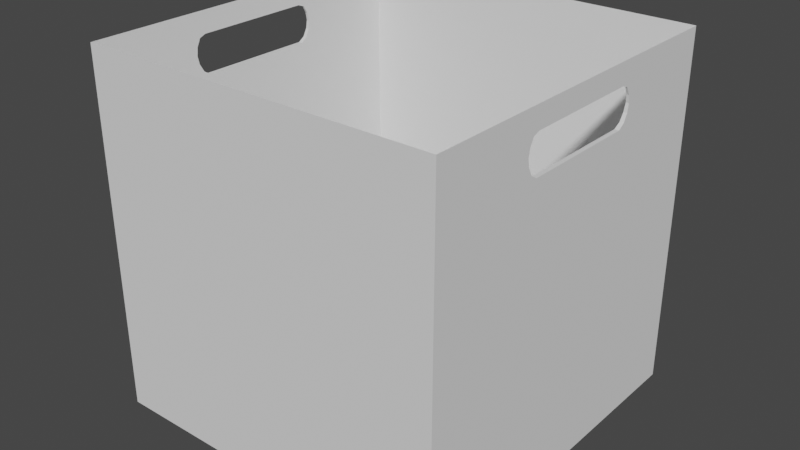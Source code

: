 # Source: branch_box.blend  (saved by Blender 3.5.10; exported with 4.5.12 LTS)
import bpy
from mathutils import Matrix  # noqa: F401  (used for matrix-valued properties, if any)

bpy.ops.wm.read_factory_settings(use_empty=True)
scene = bpy.context.scene
scene.name = 'Scene'

# ---- collections
col_collection = bpy.data.collections.new('Collection'); scene.collection.children.link(col_collection)

# ---- world
world_world = bpy.data.worlds.new('World'); scene.world = world_world
world_world.use_nodes = True; world_world.node_tree.nodes.clear()
_N = world_world.node_tree.nodes; _L = world_world.node_tree.links
n0 = _N.new('ShaderNodeOutputWorld'); n0.name = 'World Output'; n0.location = (300, 300)
n1 = _N.new('ShaderNodeBackground'); n1.name = 'Background'; n1.location = (10, 300)
n1.inputs[0].default_value = (0.05088, 0.05088, 0.05088, 1.0)
_L.new(n1.outputs[0], n0.inputs[0])
n0.is_active_output = True
world_world.color = (0.05088, 0.05088, 0.05088)
world_world.use_sun_shadow = False
world_world.sun_shadow_jitter_overblur = 0.0

# ---- meshes
me_cube_001 = bpy.data.meshes.new('Cube.001')
me_cube_001.from_pydata([(-0.5, -0.5, 0.0), (-0.4362, -0.4362, 0.12), (-0.5, 0.5, 0.0), (-0.4362, 0.4362, 0.12), (0.5, -0.5, 0.0), (0.4362, -0.4362, 0.12), (0.5, 0.5, 0.0), (0.4362, 0.4362, 0.12), (-0.5, -0.5, 1.0), (-0.5, 0.5, 1.0), (0.5, 0.5, 1.0), (0.5, -0.5, 1.0), (-0.5, -0.2, 0.8909), (-0.5, -0.1962, 0.8691), (-0.5, -0.1962, 0.9126), (-0.5, -0.1848, 0.8482), (-0.5, -0.1663, 0.9406), (-0.5, -0.1663, 0.8362), (-0.5, -0.1848, 0.9336), (-0.5, -0.1414, 0.9406), (-0.5, -0.1414, 0.8362), (-0.5, -0.1111, 0.9406), (-0.5, -0.1111, 0.8362), (-0.5, -0.07654, 0.9406), (-0.5, -0.07654, 0.8362), (-0.5, -0.03902, 0.8362), (-0.5, -0.03902, 0.9406), (-0.5, 0.0, 0.8362), (-0.5, 0.0, 0.9406), (-0.5, 0.03902, 0.8362), (-0.5, 0.03902, 0.9406), (-0.5, 0.07654, 0.8362), (-0.5, 0.07654, 0.9406), (-0.5, 0.1111, 0.8362), (-0.5, 0.1111, 0.9406), (-0.5, 0.1663, 0.8362), (-0.5, 0.1663, 0.9406), (-0.5, 0.2, 0.8909), (-0.5, 0.1962, 0.9126), (-0.5, 0.1962, 0.8691), (-0.5, 0.1848, 0.9336), (-0.5, 0.1848, 0.8482), (-0.5, 0.1414, 0.9406), (-0.5, 0.1414, 0.8362), (0.5, -0.2, 0.8909), (0.5, -0.1962, 0.8691), (0.5, -0.1962, 0.9126), (0.5, -0.1663, 0.8362), (0.5, -0.1663, 0.9406), (0.5, -0.1848, 0.8482), (0.5, -0.1848, 0.9336), (0.5, -0.1414, 0.9406), (0.5, -0.1414, 0.8362), (0.5, -0.1111, 0.9406), (0.5, -0.1111, 0.8362), (0.5, -0.07654, 0.9406), (0.5, -0.07654, 0.8362), (0.5, 0.0, 0.8362), (0.5, -0.03902, 0.9406), (0.5, -0.03902, 0.8362), (0.5, 0.03902, 0.8362), (0.5, 0.0, 0.9406), (0.5, 0.07654, 0.8362), (0.5, 0.03902, 0.9406), (0.5, 0.1111, 0.8362), (0.5, 0.07654, 0.9406), (0.5, 0.1414, 0.8362), (0.5, 0.1414, 0.9406), (0.5, 0.1111, 0.9406), (0.5, 0.1663, 0.8362), (0.5, 0.1663, 0.9406), (0.5, 0.2, 0.8909), (0.5, 0.1962, 0.8691), (0.5, 0.1962, 0.9126), (0.5, 0.1848, 0.8482), (0.5, 0.1848, 0.9336), (-0.4921, -0.2, 0.8909), (-0.4905, -0.1962, 0.8691), (-0.4937, -0.1962, 0.9126), (-0.489, -0.1848, 0.8482), (-0.4957, -0.1663, 0.9406), (-0.4881, -0.1663, 0.8362), (-0.4952, -0.1848, 0.9336), (-0.4957, -0.1414, 0.9406), (-0.4881, -0.1414, 0.8362), (-0.4957, -0.1111, 0.9406), (-0.4881, -0.1111, 0.8362), (-0.4957, -0.07654, 0.9406), (-0.4881, -0.07654, 0.8362), (-0.4881, -0.03902, 0.8362), (-0.4957, -0.03902, 0.9406), (-0.4881, 0.0, 0.8362), (-0.4957, 0.0, 0.9406), (-0.4881, 0.03902, 0.8362), (-0.4957, 0.03902, 0.9406), (-0.4881, 0.07654, 0.8362), (-0.4957, 0.07654, 0.9406), (-0.4881, 0.1111, 0.8362), (-0.4957, 0.1111, 0.9406), (-0.4881, 0.1663, 0.8362), (-0.4957, 0.1663, 0.9406), (-0.4921, 0.2, 0.8909), (-0.4937, 0.1962, 0.9126), (-0.4905, 0.1962, 0.8691), (-0.4952, 0.1848, 0.9336), (-0.489, 0.1848, 0.8482), (-0.4957, 0.1414, 0.9406), (-0.4881, 0.1414, 0.8362), (0.4921, -0.2, 0.8909), (0.4905, -0.1962, 0.8691), (0.4937, -0.1962, 0.9126), (0.4881, -0.1663, 0.8362), (0.4957, -0.1663, 0.9406), (0.489, -0.1848, 0.8482), (0.4952, -0.1848, 0.9336), (0.4957, -0.1414, 0.9406), (0.4881, -0.1414, 0.8362), (0.4957, -0.1111, 0.9406), (0.4881, -0.1111, 0.8362), (0.4957, -0.07654, 0.9406), (0.4881, -0.07654, 0.8362), (0.4881, 0.0, 0.8362), (0.4957, -0.03902, 0.9406), (0.4881, -0.03902, 0.8362), (0.4881, 0.03902, 0.8362), (0.4957, 0.0, 0.9406), (0.4881, 0.07654, 0.8362), (0.4957, 0.03902, 0.9406), (0.4881, 0.1111, 0.8362), (0.4957, 0.07654, 0.9406), (0.4881, 0.1414, 0.8362), (0.4957, 0.1414, 0.9406), (0.4957, 0.1111, 0.9406), (0.4881, 0.1663, 0.8362), (0.4957, 0.1663, 0.9406), (0.4921, 0.2, 0.8909), (0.4905, 0.1962, 0.8691), (0.4937, 0.1962, 0.9126), (0.489, 0.1848, 0.8482), (0.4952, 0.1848, 0.9336)], [], [(14, 8, 9, 38, 40, 36, 42, 34, 32, 30, 28, 26, 23, 21, 19, 16, 18), (38, 9, 2, 0, 8, 14, 12, 13, 15, 17, 20, 22, 24, 25, 27, 29, 31, 33, 43, 35, 41, 39, 37), (2, 9, 10, 6), (11, 4, 6, 10, 73, 71, 72, 74, 69, 66, 64, 62, 60, 57, 59, 56, 54, 52, 47, 49, 45, 44, 46), (73, 10, 11, 46, 50, 48, 51, 53, 55, 58, 61, 63, 65, 68, 67, 70, 75), (4, 11, 8, 0), (2, 6, 4, 0), (7, 3, 1, 5), (8, 1, 3, 9, 102, 101, 103, 105, 99, 107, 97, 95, 93, 91, 89, 88, 86, 84, 81, 79, 77, 76, 78), (102, 9, 8, 78, 82, 80, 83, 85, 87, 90, 92, 94, 96, 98, 106, 100, 104), (3, 7, 10, 9), (110, 11, 10, 137, 139, 134, 131, 132, 129, 127, 125, 122, 119, 117, 115, 112, 114), (137, 10, 7, 5, 11, 110, 108, 109, 113, 111, 116, 118, 120, 123, 121, 124, 126, 128, 130, 133, 138, 136, 135), (5, 1, 8, 11), (92, 28, 30, 94), (61, 125, 127, 63), (94, 30, 32, 96), (63, 127, 129, 65), (96, 32, 34, 98), (65, 129, 132, 68), (98, 34, 42, 106), (68, 132, 131, 67), (106, 42, 36, 100), (67, 131, 134, 70), (100, 36, 40, 104), (139, 75, 70, 134), (104, 40, 38, 102), (137, 73, 75, 139), (102, 38, 37, 101), (135, 71, 73, 137), (101, 37, 39, 103), (136, 72, 71, 135), (103, 39, 41, 105), (138, 74, 72, 136), (105, 41, 35, 99), (133, 69, 74, 138), (99, 35, 43, 107), (66, 69, 133, 130), (107, 43, 33, 97), (64, 66, 130, 128), (97, 33, 31, 95), (62, 64, 128, 126), (95, 31, 29, 93), (60, 62, 126, 124), (93, 29, 27, 91), (57, 60, 124, 121), (91, 27, 25, 89), (59, 57, 121, 123), (89, 25, 24, 88), (56, 59, 123, 120), (88, 24, 22, 86), (54, 56, 120, 118), (86, 22, 20, 84), (52, 54, 118, 116), (84, 20, 17, 81), (47, 52, 116, 111), (17, 15, 79, 81), (49, 47, 111, 113), (79, 15, 13, 77), (49, 113, 109, 45), (77, 13, 12, 76), (45, 109, 108, 44), (76, 12, 14, 78), (44, 108, 110, 46), (78, 14, 18, 82), (46, 110, 114, 50), (82, 18, 16, 80), (50, 114, 112, 48), (80, 16, 19, 83), (48, 112, 115, 51), (83, 19, 21, 85), (51, 115, 117, 53), (85, 21, 23, 87), (53, 117, 119, 55), (87, 23, 26, 90), (55, 119, 122, 58), (90, 26, 28, 92), (58, 122, 125, 61)])
me_cube_001.polygons.foreach_set('material_index', [0, 0, 0, 0, 0, 0, 0, 0, 0, 0, 0, 0, 0, 0, 21112, 21112, 21112, 21112, 21112, 21112, 21112, 21112, 21112, 21112, 21112, 21112, 21112, 21112, 21112, 21112, 21112, 21112, 21112, 21112, 21112, 21112, 21112, 21112, 21112, 21112, 21112, 21112, 21112, 21112, 21112, 21112, 21112, 21112, 21112, 21112, 21112, 21112, 21112, 21112, 21112, 21112, 21112, 21112, 21112, 21112, 21112, 21112, 21112, 21112, 21112, 21112, 21112, 21112, 21112, 21112, 21112, 21112, 21112, 21112, 21112, 21112, 21112, 21112])
_uv = me_cube_001.uv_layers.new(name='UVMap')
_uv.uv.foreach_set('vector', [0.6032, 0.07596, 0.625, 0.0, 0.625, 0.25, 0.6032, 0.174, 0.6084, 0.1712, 0.6101, 0.1666, 0.6101, 0.1604, 0.6101, 0.1528, 0.6101, 0.1441, 0.6101, 0.1348, 0.6101, 0.125, 0.6101, 0.1152, 0.6101, 0.1059, 0.6101, 0.09722, 0.6101, 0.08964, 0.6101, 0.08343, 0.6084, 0.07881, 0.6032, 0.174, 0.625, 0.25, 0.375, 0.25, 0.375, 0.0, 0.625, 0.0, 0.6032, 0.07596, 0.5977, 0.075, 0.5923, 0.07596, 0.5871, 0.07881, 0.584, 0.08343, 0.584, 0.08964, 0.584, 0.09722, 0.584, 0.1059, 0.584, 0.1152, 0.584, 0.125, 0.584, 0.1348, 0.584, 0.1441, 0.584, 0.1528, 0.584, 0.1604, 0.584, 0.1666, 0.5871, 0.1712, 0.5923, 0.174, 0.5977, 0.175, 0.375, 0.25, 0.625, 0.25, 0.625, 0.5, 0.375, 0.5, 0.625, 0.75, 0.375, 0.75, 0.375, 0.5, 0.625, 0.5, 0.6032, 0.576, 0.5977, 0.575, 0.5923, 0.576, 0.5871, 0.5788, 0.584, 0.5834, 0.584, 0.5896, 0.584, 0.5972, 0.584, 0.6059, 0.584, 0.6152, 0.584, 0.625, 0.584, 0.6348, 0.584, 0.6441, 0.584, 0.6528, 0.584, 0.6604, 0.584, 0.6666, 0.5871, 0.6712, 0.5923, 0.674, 0.5977, 0.675, 0.6032, 0.674, 0.6032, 0.576, 0.625, 0.5, 0.625, 0.75, 0.6032, 0.674, 0.6084, 0.6712, 0.6101, 0.6666, 0.6101, 0.6604, 0.6101, 0.6528, 0.6101, 0.6441, 0.6101, 0.6348, 0.6101, 0.625, 0.6101, 0.6152, 0.6101, 0.6059, 0.6101, 0.5972, 0.6101, 0.5896, 0.6101, 0.5834, 0.6084, 0.5788, 0.375, 0.75, 0.625, 0.75, 0.625, 1.0, 0.375, 1.0, 0.125, 0.5, 0.375, 0.5, 0.375, 0.75, 0.125, 0.75, 0.641, 0.516, 0.859, 0.516, 0.859, 0.734, 0.641, 0.734, 0.875, 0.75, 0.859, 0.734, 0.859, 0.516, 0.875, 0.5, 0.8734, 0.576, 0.873, 0.575, 0.8726, 0.576, 0.8722, 0.5788, 0.872, 0.5834, 0.872, 0.5896, 0.872, 0.5972, 0.872, 0.6059, 0.872, 0.6152, 0.872, 0.625, 0.872, 0.6348, 0.872, 0.6441, 0.872, 0.6528, 0.872, 0.6604, 0.872, 0.6666, 0.8722, 0.6712, 0.8726, 0.674, 0.873, 0.675, 0.8734, 0.674, 0.8734, 0.576, 0.875, 0.5, 0.875, 0.75, 0.8734, 0.674, 0.8738, 0.6712, 0.8739, 0.6666, 0.8739, 0.6604, 0.8739, 0.6528, 0.8739, 0.6441, 0.8739, 0.6348, 0.8739, 0.625, 0.8739, 0.6152, 0.8739, 0.6059, 0.8739, 0.5972, 0.8739, 0.5896, 0.8739, 0.5834, 0.8738, 0.5788, 0.859, 0.516, 0.641, 0.516, 0.625, 0.5, 0.875, 0.5, 0.6266, 0.674, 0.625, 0.75, 0.625, 0.5, 0.6266, 0.576, 0.6262, 0.5788, 0.6261, 0.5834, 0.6261, 0.5896, 0.6261, 0.5972, 0.6261, 0.6059, 0.6261, 0.6152, 0.6261, 0.625, 0.6261, 0.6348, 0.6261, 0.6441, 0.6261, 0.6528, 0.6261, 0.6604, 0.6261, 0.6666, 0.6262, 0.6712, 0.6266, 0.576, 0.625, 0.5, 0.641, 0.516, 0.641, 0.734, 0.625, 0.75, 0.6266, 0.674, 0.627, 0.675, 0.6274, 0.674, 0.6278, 0.6712, 0.628, 0.6666, 0.628, 0.6604, 0.628, 0.6528, 0.628, 0.6441, 0.628, 0.6348, 0.628, 0.625, 0.628, 0.6152, 0.628, 0.6059, 0.628, 0.5972, 0.628, 0.5896, 0.628, 0.5834, 0.6278, 0.5788, 0.6274, 0.576, 0.627, 0.575, 0.641, 0.734, 0.859, 0.734, 0.875, 0.75, 0.625, 0.75, 1.0, 0.6261, 1.0, 0.625, 1.0, 0.625, 1.0, 0.6261, 1.0, 0.875, 1.0, 0.8739, 1.0, 0.8739, 1.0, 0.875, 0.9688, 0.6261, 0.9688, 0.625, 0.9688, 0.625, 0.9688, 0.6261, 0.9688, 0.875, 0.9688, 0.8739, 0.9688, 0.8739, 0.9688, 0.875, 0.9375, 0.6261, 0.9375, 0.625, 0.9375, 0.625, 0.9375, 0.6261, 0.9375, 0.875, 0.9375, 0.8739, 0.9375, 0.8739, 0.9375, 0.875, 0.9062, 0.6261, 0.9062, 0.625, 0.9062, 0.625, 0.9062, 0.6261, 0.9062, 0.875, 0.9062, 0.8739, 0.9062, 0.8739, 0.9062, 0.875, 0.875, 0.6261, 0.875, 0.625, 0.875, 0.625, 0.875, 0.6261, 0.875, 0.875, 0.875, 0.8739, 0.875, 0.8739, 0.875, 0.875, 0.8438, 0.6261, 0.8438, 0.625, 0.8125, 0.625, 0.8125, 0.6262, 0.8125, 0.8738, 0.8125, 0.875, 0.8438, 0.875, 0.8438, 0.8739, 0.8125, 0.6262, 0.8125, 0.625, 0.7812, 0.625, 0.7812, 0.6266, 0.7812, 0.8734, 0.7812, 0.875, 0.8125, 0.875, 0.8125, 0.8738, 0.7812, 0.6266, 0.7812, 0.625, 0.75, 0.625, 0.75, 0.627, 0.75, 0.873, 0.75, 0.875, 0.7812, 0.875, 0.7812, 0.8734, 0.75, 0.627, 0.75, 0.625, 0.7188, 0.625, 0.7188, 0.6274, 0.7188, 0.8726, 0.7188, 0.875, 0.75, 0.875, 0.75, 0.873, 0.7188, 0.6274, 0.7188, 0.625, 0.6875, 0.625, 0.6875, 0.6278, 0.6875, 0.8722, 0.6875, 0.875, 0.7188, 0.875, 0.7188, 0.8726, 0.6875, 0.6278, 0.6875, 0.625, 0.6562, 0.625, 0.6562, 0.628, 0.6562, 0.872, 0.6562, 0.875, 0.6875, 0.875, 0.6875, 0.8722, 0.6562, 0.628, 0.6562, 0.625, 0.6562, 0.625, 0.6562, 0.628, 0.6562, 0.875, 0.6562, 0.875, 0.6562, 0.872, 0.6562, 0.872, 0.625, 0.628, 0.625, 0.625, 0.625, 0.625, 0.625, 0.628, 0.625, 0.875, 0.625, 0.875, 0.625, 0.872, 0.625, 0.872, 0.5938, 0.628, 0.5938, 0.625, 0.5938, 0.625, 0.5938, 0.628, 0.5938, 0.875, 0.5938, 0.875, 0.5938, 0.872, 0.5938, 0.872, 0.5625, 0.628, 0.5625, 0.625, 0.5625, 0.625, 0.5625, 0.628, 0.5625, 0.875, 0.5625, 0.875, 0.5625, 0.872, 0.5625, 0.872, 0.5312, 0.628, 0.5312, 0.625, 0.5312, 0.625, 0.5312, 0.628, 0.5312, 0.875, 0.5312, 0.875, 0.5312, 0.872, 0.5312, 0.872, 0.5, 0.628, 0.5, 0.625, 0.5, 0.625, 0.5, 0.628, 0.5, 0.875, 0.5, 0.875, 0.5, 0.872, 0.5, 0.872, 0.4688, 0.628, 0.4688, 0.625, 0.4688, 0.625, 0.4688, 0.628, 0.4688, 0.875, 0.4688, 0.875, 0.4688, 0.872, 0.4688, 0.872, 0.4375, 0.628, 0.4375, 0.625, 0.4375, 0.625, 0.4375, 0.628, 0.4375, 0.875, 0.4375, 0.875, 0.4375, 0.872, 0.4375, 0.872, 0.4062, 0.628, 0.4062, 0.625, 0.4062, 0.625, 0.4062, 0.628, 0.4062, 0.875, 0.4062, 0.875, 0.4062, 0.872, 0.4062, 0.872, 0.375, 0.628, 0.375, 0.625, 0.375, 0.625, 0.375, 0.628, 0.375, 0.875, 0.375, 0.875, 0.375, 0.872, 0.375, 0.872, 0.3438, 0.625, 0.3125, 0.625, 0.3125, 0.6278, 0.3438, 0.628, 0.3125, 0.875, 0.3438, 0.875, 0.3438, 0.872, 0.3125, 0.8722, 0.3125, 0.6278, 0.3125, 0.625, 0.2812, 0.625, 0.2812, 0.6274, 0.3125, 0.875, 0.3125, 0.8722, 0.2812, 0.8726, 0.2812, 0.875, 0.2812, 0.6274, 0.2812, 0.625, 0.25, 0.625, 0.25, 0.627, 0.2812, 0.875, 0.2812, 0.8726, 0.25, 0.873, 0.25, 0.875, 0.25, 0.627, 0.25, 0.625, 0.2188, 0.625, 0.2188, 0.6266, 0.25, 0.875, 0.25, 0.873, 0.2188, 0.8734, 0.2188, 0.875, 0.2188, 0.6266, 0.2188, 0.625, 0.1875, 0.625, 0.1875, 0.6262, 0.2188, 0.875, 0.2188, 0.8734, 0.1875, 0.8738, 0.1875, 0.875, 0.1875, 0.6262, 0.1875, 0.625, 0.1562, 0.625, 0.1562, 0.6261, 0.1875, 0.875, 0.1875, 0.8738, 0.1562, 0.8739, 0.1562, 0.875, 0.1562, 0.6261, 0.1562, 0.625, 0.1562, 0.625, 0.1562, 0.6261, 0.1562, 0.875, 0.1562, 0.8739, 0.1562, 0.8739, 0.1562, 0.875, 0.125, 0.6261, 0.125, 0.625, 0.125, 0.625, 0.125, 0.6261, 0.125, 0.875, 0.125, 0.8739, 0.125, 0.8739, 0.125, 0.875, 0.09375, 0.6261, 0.09375, 0.625, 0.09375, 0.625, 0.09375, 0.6261, 0.09375, 0.875, 0.09375, 0.8739, 0.09375, 0.8739, 0.09375, 0.875, 0.0625, 0.6261, 0.0625, 0.625, 0.0625, 0.625, 0.0625, 0.6261, 0.0625, 0.875, 0.0625, 0.8739, 0.0625, 0.8739, 0.0625, 0.875, 0.03125, 0.6261, 0.03125, 0.625, 0.03125, 0.625, 0.03125, 0.6261, 0.03125, 0.875, 0.03125, 0.8739, 0.03125, 0.8739, 0.03125, 0.875])
me_cube_001.update()

# ---- objects
ob_branch_box = bpy.data.objects.new('branch_box', me_cube_001)

# ---- transforms, parenting, visibility, modifiers, constraints
ob_branch_box.location = (0.0, 0.0, 0.0)

# ---- collection membership
col_collection.objects.link(ob_branch_box)

# ---- scene / render settings (as saved in the file)
scene.frame_start = 1; scene.frame_end = 250; scene.frame_set(1)
scene.render.engine = 'BLENDER_EEVEE_NEXT'
scene.cycles.sampling_pattern = 'TABULATED_SOBOL'
scene.view_settings.view_transform = 'Filmic'
bpy.context.view_layer.update()

# ---- added for rendering (the .blend has no active camera and no usable light): camera, sun
cam_auto = bpy.data.cameras.new('AutoCamera')
cam_auto.lens = 50.0
cam_auto.sensor_width = 36.0
cam_auto.clip_end = 1000.0
ob_auto_camera = bpy.data.objects.new('AutoCamera', cam_auto)
scene.collection.objects.link(ob_auto_camera)
ob_auto_camera.location = (1.60254, -1.92304, 1.78203)
ob_auto_camera.rotation_euler = (1.09748, -7.21219e-08, 0.694738)
scene.camera = ob_auto_camera
light_auto_sun = bpy.data.lights.new('AutoSun', 'SUN')
light_auto_sun.energy = 3.0
light_auto_sun.angle = 0.0523599
ob_auto_sun = bpy.data.objects.new('AutoSun', light_auto_sun)
scene.collection.objects.link(ob_auto_sun)
ob_auto_sun.rotation_euler = (0.872665, 0.174533, 0.523599)
bpy.context.view_layer.update()
